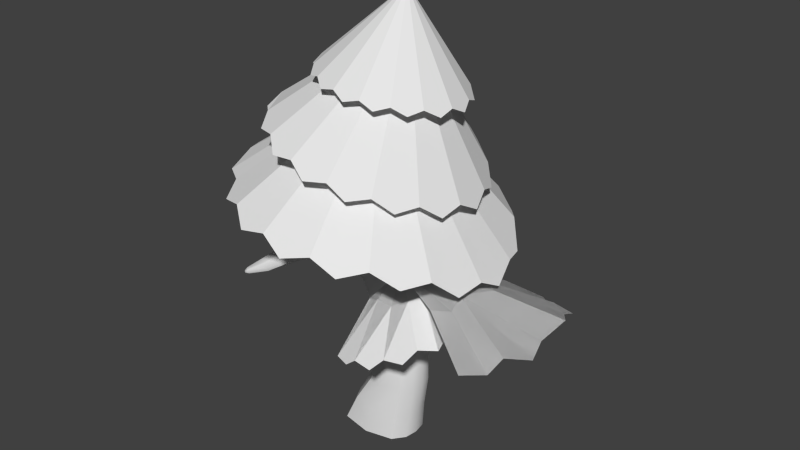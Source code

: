 # Source: coniferA.blend  (saved by Blender 2.79.0; exported with 4.5.12 LTS)
import bpy
from mathutils import Matrix  # noqa: F401  (used for matrix-valued properties, if any)

bpy.ops.wm.read_factory_settings(use_empty=True)
scene = bpy.context.scene
scene.name = 'Scene'

# ---- collections
col_collection_1 = bpy.data.collections.new('Collection 1'); scene.collection.children.link(col_collection_1)

# ---- materials (node trees are filled in below, after node groups)
mat_tunk = bpy.data.materials.new('tunk')
mat_tunk.alpha_threshold = 0.0
mat_tunk.use_transparent_shadow = False
mat_tunk.roughness = 0.5
mat_conifergreen = bpy.data.materials.new('coniferGreen')
mat_conifergreen.alpha_threshold = 0.0
mat_conifergreen.use_transparent_shadow = False
mat_conifergreen.roughness = 0.5

# ---- node groups
ng_auto_smooth = bpy.data.node_groups.new('Auto Smooth', 'GeometryNodeTree')
_s = ng_auto_smooth.interface.new_socket(name='Geometry', in_out='OUTPUT', socket_type='NodeSocketGeometry')
_s = ng_auto_smooth.interface.new_socket(name='Geometry', in_out='INPUT', socket_type='NodeSocketGeometry')
_s = ng_auto_smooth.interface.new_socket(name='Angle', in_out='INPUT', socket_type='NodeSocketFloat')
_s.subtype = 'ANGLE'
_s.min_value = 0.0
_s.max_value = 3.142
ng_auto_smooth.is_modifier = True
_N = ng_auto_smooth.nodes; _L = ng_auto_smooth.links
n0 = _N.new('NodeGroupOutput'); n0.name = 'Group Output'; n0.location = (480, -100)
n1 = _N.new('NodeGroupInput'); n1.name = 'Group Input'; n1.location = (-420, -300)
n2 = _N.new('NodeGroupInput'); n2.name = 'Group Input.001'; n2.location = (-60, -100)
n3 = _N.new('GeometryNodeSetShadeSmooth'); n3.name = 'Set Shade Smooth'; n3.location = (120, -100)
n3.domain = 'EDGE'
n4 = _N.new('GeometryNodeSetShadeSmooth'); n4.name = 'Set Shade Smooth.001'; n4.location = (300, -100)
n5 = _N.new('GeometryNodeInputMeshEdgeAngle'); n5.name = 'Edge Angle'; n5.location = (-420, -220)
n6 = _N.new('GeometryNodeInputEdgeSmooth'); n6.name = 'Is Edge Smooth'; n6.location = (-60, -160)
n7 = _N.new('GeometryNodeInputShadeSmooth'); n7.name = 'Is Face Smooth'; n7.location = (-240, -340)
n8 = _N.new('FunctionNodeBooleanMath'); n8.name = 'Boolean Math'; n8.location = (-60, -220)
n9 = _N.new('FunctionNodeCompare'); n9.name = 'Compare'; n9.location = (-240, -180)
n9.operation = 'LESS_EQUAL'
_L.new(n5.outputs[0], n9.inputs[0])
_L.new(n4.outputs[0], n0.inputs[0])
_L.new(n1.outputs[1], n9.inputs[1])
_L.new(n9.outputs[0], n8.inputs[0])
_L.new(n7.outputs[0], n8.inputs[1])
_L.new(n2.outputs[0], n3.inputs[0])
_L.new(n6.outputs[0], n3.inputs[1])
_L.new(n3.outputs[0], n4.inputs[0])
_L.new(n8.outputs[0], n3.inputs[2])
n0.is_active_output = True

# ---- material node trees

# ---- world
world_world = bpy.data.worlds.new('World'); scene.world = world_world
world_world.color = (0.05088, 0.05088, 0.05088)
world_world.use_sun_shadow = False
world_world.sun_shadow_jitter_overblur = 0.0
world_world.cycles.sampling_method = 'NONE'
world_world.cycles.sample_map_resolution = 256

# ---- meshes
me_conifera = bpy.data.meshes.new('ConiferA')
me_conifera.from_pydata([(-2.209, -8.628, 16.85), (1.063, -8.317, 16.33), (4.003, -6.762, 15.78), (5.4, -5.809, 14.71), (6.33, -4.201, 14.86), (7.16, -2.769, 13.56), (7.423, -1.022, 13.87), (7.499, 0.6678, 12.92), (7.09, 2.29, 13.85), (0.1796, -0.2652, 22.28), (-10.51, -0.9365, 17.64), (-10.06, 0.775, 18.15), (-10.18, 2.501, 17.46), (-9.116, 3.953, 17.85), (-8.272, 5.49, 16.6), (-6.733, 6.403, 16.88), (-0.5786, 8.333, 15.95), (2.61, 7.353, 15.47), (5.419, 5.048, 15.06), (-7.805, -5.426, 17.42), (-4.027, -8.622, 16.48), (-0.6263, -8.977, 15.96), (2.642, -7.989, 15.41), (0.09402, -0.6163, 24.64), (6.477, 3.987, 13.5), (-9.311, -4.397, 17.32), (-9.641, -2.439, 18.0), (-5.651, 7.736, 16.21), (-3.834, 7.957, 16.37), (-2.365, 8.658, 15.56), (1.035, 8.303, 15.04), (4.159, 6.668, 14.47), (-5.358, -7.647, 17.31), (-7.042, -6.979, 16.89), (11.79, 1.148, 12.06), (11.5, -0.8199, 11.54), (11.88, -2.22, 11.13), (10.95, -3.721, 11.63), (10.82, -4.99, 11.16), (9.744, -6.165, 11.29), (8.811, 4.699, 10.45), (10.48, 4.216, 10.55), (10.67, 2.9, 11.19), (7.17, 6.158, 9.55), (8.312, 5.323, 9.636), (5.488, -3.235, 12.33), (6.071, -1.231, 12.65), (4.177, 3.152, 11.79), (5.673, 1.401, 12.4), (0.9689, -0.7108, 12.31), (1.018, -0.3695, 12.35), (6.523, -2.587, 12.33), (0.9809, 0.6621, 12.3), (1.039, 0.2019, 12.37), (1.068, -0.02821, 12.4), (7.256, 0.5566, 12.57), (0.9936, -0.5401, 12.33), (5.349, 2.874, 11.98), (1.01, 0.432, 12.33), (-2.668, -1.673, 0.09037), (1.812, -0.8901, 0.09037), (-1.83, -1.55, 1.994), (1.194, -0.5038, 19.96), (0.9305, -0.471, 18.1), (-2.201, 1.555, 0.09037), (0.7717, -0.5575, 15.88), (-1.433, 1.391, 1.972), (0.7095, -0.5887, 14.15), (1.208, -1.662, 0.09037), (1.136, -0.6737, 12.22), (1.442, -1.478, 2.042), (1.239, 1.555, 0.09037), (1.581, -0.7176, 9.194), (1.489, 1.412, 2.04), (1.958, -0.6241, 7.754), (-0.7114, -1.338, 3.936), (2.285, -0.6882, 6.285), (2.244, -0.7234, 4.134), (-0.4784, 1.293, 3.959), (1.76, 1.268, 4.115), (2.013, -0.8011, 2.02), (1.211, 0.451, 19.96), (1.719, -1.336, 4.121), (-0.4092, -1.281, 5.919), (1.108, 0.5177, 17.96), (0.8595, 0.5834, 16.0), (-0.286, 1.4, 5.959), (1.788, 1.254, 6.199), (0.8216, 0.6215, 14.02), (0.9809, 0.6621, 12.3), (1.769, -1.35, 6.214), (-0.494, -1.16, 7.664), (1.656, 0.7611, 9.19), (1.932, 0.6172, 7.755), (-0.407, 1.337, 7.669), (1.51, 1.128, 7.696), (2.303, 0.6987, 6.286), (2.317, 0.739, 4.13), (1.485, -1.213, 7.724), (-0.8127, -1.193, 9.32), (1.989, 0.7658, 2.02), (1.788, 0.8463, 0.09037), (-0.6463, 1.129, 9.244), (1.154, 1.235, 9.438), (-1.3, -0.5178, 20.06), (-1.566, -0.5832, 17.92), (1.115, -1.248, 9.45), (-1.225, -1.5, 11.22), (-1.819, -0.5813, 16.07), (-1.855, -0.5143, 14.0), (-1.128, 1.008, 11.79), (0.6361, 1.104, 12.06), (-1.746, -0.6501, 10.88), (-1.257, -0.5928, 9.288), (0.4383, -1.166, 11.99), (-1.386, -1.027, 13.62), (-1.019, -0.6395, 7.66), (-0.8275, -0.6427, 5.895), (-1.393, 1.008, 13.87), (0.2883, 1.181, 13.97), (-1.145, -0.6965, 4.026), (-2.226, -0.7593, 2.11), (0.186, -1.13, 13.97), (-1.372, -1.041, 16.0), (-3.097, -0.8363, 0.09037), (-2.888, 0.8474, 0.09037), (-1.24, 1.054, 16.01), (0.3093, 0.8493, 16.03), (-1.108, 0.466, 20.04), (-1.439, 0.5379, 17.89), (0.1872, -0.8662, 16.03), (-1.025, -0.826, 17.9), (-1.79, 0.6314, 16.04), (-1.966, 0.5763, 13.81), (-0.9194, 0.9484, 17.91), (0.671, 0.9915, 18.0), (-1.608, 0.6184, 11.46), (-1.186, 0.579, 9.165), (0.5107, -0.9066, 18.01), (-0.9774, 0.6528, 7.659), (-0.8358, -1.054, 20.01), (-0.6017, 0.7685, 20.0), (-0.7899, 0.6471, 5.911), (-1.071, 0.7058, 4.044), (0.8248, 0.7408, 20.0), (0.7458, -0.8743, 20.0), (-2.059, 0.7622, 2.107), (2.507, -0.5369, 10.41), (2.786, -0.4554, 12.17), (2.755, 0.5691, 12.17), (2.477, 0.6107, 10.4), (4.941, -0.4142, 11.31), (4.825, -0.3924, 12.12), (4.792, 0.635, 12.11), (4.901, 0.6611, 11.29), (6.815, -0.2186, 11.44), (6.776, -0.3246, 12.12), (6.744, 0.6905, 12.08), (6.784, 0.5881, 11.41), (-3.473, -0.3181, 17.83), (-3.635, -0.3257, 16.7), (-3.572, 0.6012, 16.7), (-3.402, 0.5999, 17.83), (-5.471, -0.1746, 17.95), (-5.583, -0.1813, 17.17), (-5.521, 0.7457, 17.16), (-5.401, 0.7434, 17.94), (-0.3968, 1.643, 0.09037), (0.03137, 1.574, 2.016), (0.5431, 1.657, 4.045), (0.6908, 1.686, 6.015), (0.5341, 1.597, 7.714), (0.2418, 1.533, 9.352), (-0.2667, 1.432, 11.87), (-0.4935, 1.376, 14.05), (-0.4361, 1.305, 15.87), (-0.1316, 1.201, 18.1), (0.08691, 0.9056, 20.0), (-0.6341, -2.073, 0.09037), (-0.1647, -1.987, 2.037), (0.4368, -1.819, 4.052), (0.6238, -1.707, 6.03), (0.4673, -1.594, 7.729), (0.1556, -1.548, 9.397), (-0.3827, -1.508, 11.78), (-0.6077, -1.382, 14.02), (-0.5645, -1.285, 15.87), (-0.2599, -1.157, 18.09), (-0.05305, -1.207, 20.0), (-3.105, 0.01882, 0.09037), (-1.325, -0.007252, 20.07), (-1.584, -0.008935, 18.0), (-1.343, -0.002271, 9.206), (-1.907, 0.02275, 15.99), (-2.024, 0.0093, 13.61), (-1.917, 0.1358, 11.0), (-1.224, 0.01145, 4.074), (-2.253, 0.01241, 2.162), (-1.12, 0.01104, 7.644), (-0.9315, 0.006537, 5.906), (-3.436, 0.1423, 17.95), (-3.638, 0.1387, 16.58), (-5.514, 0.2906, 18.04), (-5.653, 0.2892, 17.09), (1.937, -0.01995, 0.09037), (1.747, 0.0186, 9.162), (2.074, -0.004862, 7.783), (2.43, 0.003123, 6.3), (2.418, 0.004441, 4.123), (2.138, -0.01783, 2.004), (2.576, 0.03609, 10.3), (4.956, 0.1243, 11.16), (6.808, 0.1851, 11.32), (1.398, -0.04853, 19.93), (1.146, 0.02709, 17.95), (0.9621, -0.04142, 16.0), (0.9035, 0.01881, 14.02), (1.068, -0.02821, 12.4), (2.769, 0.05725, 12.31), (4.792, 0.121, 12.25), (6.742, 0.1823, 12.23), (1.263, -0.5097, 21.62), (1.259, 0.4494, 21.96), (-1.228, -0.5194, 22.06), (-1.036, 0.4644, 22.04), (-0.7635, -1.055, 22.01), (-0.5293, 0.7669, 22.0), (0.8897, 0.7392, 22.0), (0.8167, -0.8759, 22.0), (0.1703, 0.8376, 21.67), (0.03222, -1.246, 21.67), (-1.252, -0.008857, 22.07), (1.437, -0.05013, 21.93), (10.67, 0.1242, 10.97), (10.69, 0.1337, 11.28), (10.67, 0.4803, 11.26), (10.65, 0.4912, 10.94), (10.66, 0.3079, 10.91), (10.67, 0.3066, 11.32), (-1.516, -0.6099, 10.28), (1.289, -0.8335, 10.94), (0.7976, -1.319, 10.89), (-1.062, -1.253, 10.37), (-0.9612, 1.138, 10.63), (-1.476, 0.602, 10.3), (0.8382, 1.281, 10.88), (1.322, 0.8282, 10.94), (2.664, -0.6246, 11.4), (2.624, 0.7211, 11.39), (4.88, -0.5356, 11.77), (4.835, 0.7801, 11.75), (6.798, -0.307, 11.83), (6.764, 0.6747, 11.8), (-0.0626, 1.545, 10.77), (-0.1238, -1.565, 10.64), (-1.633, -0.004368, 10.29), (10.69, -0.003255, 11.16), (10.67, 0.6185, 11.11), (-1.722, -0.6568, 17.0), (0.8794, -0.5373, 16.99), (1.024, 0.5657, 16.97), (-1.64, 0.6604, 16.97), (0.3955, -0.9539, 17.02), (-1.238, -1.002, 16.96), (-1.116, 1.072, 16.97), (0.5135, 0.9493, 17.01), (-3.562, -0.4017, 17.27), (-3.484, 0.6807, 17.26), (-5.582, -0.236, 17.57), (-5.507, 0.81, 17.56), (-0.2959, 1.324, 16.99), (-0.4216, -1.287, 16.99), (1.145, -0.01246, 16.97), (10.81, 0.2287, 11.03), (10.82, 0.233, 11.17), (10.82, 0.3888, 11.16), (10.8, 0.3938, 11.01), (10.81, 0.3113, 11.0), (10.82, 0.3107, 11.18), (10.83, 0.1714, 11.11), (10.81, 0.451, 11.09), (10.83, 0.3117, 11.1), (-7.475, 0.1637, 18.08), (-7.54, 0.1598, 17.62), (-7.504, 0.6967, 17.62), (-7.434, 0.6954, 18.07), (-7.5, 0.4331, 18.13), (-7.581, 0.4323, 17.58), (-7.539, 0.1281, 17.86), (-7.496, 0.7339, 17.85), (-9.465, 0.4131, 18.28), (-9.504, 0.4108, 18.01), (-9.482, 0.736, 18.0), (-9.44, 0.7352, 18.28), (-9.48, 0.5763, 18.31), (-9.529, 0.5758, 17.98), (-9.504, 0.3916, 18.15), (-9.478, 0.7586, 18.14), (-9.532, 0.5781, 18.15), (-0.3434, -4.586, 24.64), (1.367, -4.424, 24.37), (2.889, -3.611, 24.1), (3.652, -3.113, 23.61), (4.119, -2.273, 23.84), (4.691, -1.525, 23.34), (4.774, -0.6117, 23.63), (4.968, 0.2712, 23.19), (4.612, 1.119, 23.59), (0.9265, -0.2355, 28.32), (-4.524, -0.5934, 24.8), (-4.302, 0.3026, 25.07), (-4.351, 1.203, 24.7), (-3.805, 1.964, 24.93), (-3.511, 2.791, 24.51), (-2.716, 3.302, 24.71), (0.5088, 4.277, 24.17), (2.168, 3.765, 23.93), (3.635, 2.56, 23.9), (-3.319, -2.965, 25.05), (-1.293, -4.583, 24.45), (0.4838, -4.769, 24.18), (2.192, -4.252, 23.89), (1.522, -0.5337, 29.91), (4.359, 2.005, 23.25), (-4.003, -2.324, 24.79), (-4.131, -1.428, 25.11), (-2.133, 3.93, 24.25), (-1.201, 4.114, 24.44), (-0.4249, 4.446, 23.97), (1.352, 4.261, 23.7), (3.027, 3.407, 23.46), (-1.989, -4.074, 24.88), (-2.869, -3.725, 24.66), (5.204, -5.364, 9.564), (4.026, -5.655, 9.527), (3.275, -6.052, 8.718), (2.075, -5.964, 8.818), (1.383, -5.971, 8.251), (0.3891, -5.633, 8.263), (6.51, -2.913, 10.87), (1.175, -0.6408, 12.31), (6.678, -3.946, 10.41), (5.69, -4.616, 10.37), (7.035, -1.467, 11.13), (6.858, -2.271, 10.7), (0.7321, -3.1, 11.2), (2.525, -3.179, 11.42), (1.578, -3.29, 11.57), (4.139, -1.041, 12.24), (3.376, -2.65, 11.81), (3.856, -1.757, 11.97), (-3.653, -1.463, 13.7), (-3.377, -1.399, 11.64), (-3.148, -1.975, 13.33), (-2.837, -2.029, 11.95), (-4.031, -0.8474, 13.44), (-3.662, -0.7164, 11.8), (-5.682, -2.574, 13.07), (-5.515, -2.387, 11.39), (-5.13, -2.943, 12.83), (-5.105, -2.937, 11.85), (-5.948, -1.957, 12.82), (-5.821, -1.909, 11.67), (-7.647, -3.723, 11.36), (-7.318, -3.474, 10.43), (-7.387, -4.014, 11.18), (-7.183, -3.864, 10.59), (-7.955, -3.362, 11.15), (-7.743, -3.169, 10.51), (-8.648, -4.288, 10.52), (-8.497, -4.175, 10.09), (-8.53, -4.423, 10.44), (-8.436, -4.338, 10.15), (-8.694, -4.142, 10.42), (-8.601, -4.057, 10.14), (-8.815, -4.379, 10.3), (-8.736, -4.325, 10.08), (-8.76, -4.445, 10.26), (-8.704, -4.407, 10.11), (-8.847, -4.298, 10.27), (-8.791, -4.259, 10.11), (-1.685, -6.722, 20.82), (0.7858, -6.527, 20.08), (2.994, -5.363, 19.37), (4.036, -4.651, 18.5), (4.786, -3.409, 18.72), (5.548, -2.321, 17.85), (5.747, -0.9603, 18.24), (5.967, 0.3388, 17.54), (5.538, 1.615, 18.18), (0.3469, -0.2003, 23.97), (-7.727, -0.6821, 21.77), (-7.327, 0.6491, 22.11), (-7.452, 1.981, 21.56), (-6.586, 3.103, 21.77), (-6.217, 4.318, 21.08), (-4.996, 5.061, 21.2), (-0.3265, 6.42, 19.76), (2.062, 5.613, 19.1), (4.192, 3.787, 18.8), (-5.956, -4.231, 21.95), (-3.122, -6.698, 20.72), (-0.5601, -7.022, 19.98), (1.912, -6.302, 19.21), (1.606, -0.4686, 28.08), (5.12, 2.932, 17.72), (-7.001, -3.267, 21.69), (-7.106, -1.926, 22.17), (-4.211, 5.971, 20.4), (-2.797, 6.226, 20.5), (-1.738, 6.691, 19.64), (0.824, 6.367, 18.9), (3.227, 5.051, 18.25), (-4.053, -5.915, 21.48), (-5.384, -5.379, 21.32), (0.8579, -0.6679, 13.15), (1.002, 0.6935, 13.17), (0.44, 1.245, 12.98), (0.3652, -1.248, 12.99), (-1.049, -1.362, 12.84), (-1.773, 0.7188, 12.76), (-1.252, 1.0, 12.82), (-0.4036, 1.453, 12.89), (-0.4817, -1.513, 12.9), (-2.057, 0.3565, 12.47), (1.098, -0.01076, 13.23), (-2.914, -2.099, 12.71), (-3.871, -0.5341, 12.65), (-5.061, -3.065, 12.35), (-6.03, -1.705, 12.28), (-7.225, -4.032, 10.84), (-7.928, -3.167, 10.83), (-8.439, -4.498, 10.28), (-8.735, -4.009, 10.28), (-8.702, -4.479, 10.18), (-8.839, -4.244, 10.19), (-8.814, -4.386, 10.17), (11.79, 1.148, 12.06), (11.5, -0.8199, 11.54), (11.88, -2.22, 11.13), (10.95, -3.721, 11.63), (10.82, -4.99, 11.16), (9.744, -6.165, 11.29), (8.811, 4.699, 10.45), (10.48, 4.216, 10.55), (10.67, 2.9, 11.19), (7.17, 6.158, 9.55), (8.312, 5.323, 9.636), (5.488, -3.235, 12.33), (6.071, -1.231, 12.65), (4.177, 3.152, 11.79), (5.673, 1.401, 12.4), (0.9689, -0.7108, 12.31), (1.018, -0.3695, 12.35), (6.523, -2.587, 12.33), (0.9809, 0.6621, 12.3), (1.039, 0.2019, 12.37), (1.068, -0.02821, 12.4), (7.256, 0.5566, 12.57), (0.9936, -0.5401, 12.33), (5.349, 2.874, 11.98), (1.01, 0.432, 12.33), (5.204, -5.364, 9.564), (4.026, -5.655, 9.527), (3.275, -6.052, 8.718), (2.075, -5.964, 8.818), (1.383, -5.971, 8.251), (0.3891, -5.633, 8.263), (6.51, -2.913, 10.87), (1.175, -0.6408, 12.31), (6.678, -3.946, 10.41), (5.69, -4.616, 10.37), (7.035, -1.467, 11.13), (6.858, -2.271, 10.7), (0.7321, -3.1, 11.2), (2.525, -3.179, 11.42), (1.578, -3.29, 11.57), (4.139, -1.041, 12.24), (3.376, -2.65, 11.81), (3.856, -1.757, 11.97)], [], [(23, 2, 3, 4), (23, 11, 10, 26), (23, 15, 14, 13), (23, 26, 25), (23, 16, 29, 28), (23, 1, 22, 2), (23, 13, 12, 11), (23, 6, 7, 8), (23, 18, 31, 17), (23, 8, 24, 18), (23, 4, 5, 6), (23, 28, 27), (23, 32, 20, 0), (23, 19, 33, 32), (23, 17, 30, 16), (23, 0, 21, 1), (9, 4, 3, 2), (9, 26, 10, 11), (9, 13, 14, 15), (19, 25, 26, 9), (9, 28, 29, 16), (9, 2, 22, 1), (9, 11, 12, 13), (9, 8, 7, 6), (9, 17, 31, 18), (9, 18, 24, 8), (9, 6, 5, 4), (15, 27, 28, 9), (9, 0, 20, 32), (9, 32, 33, 19), (9, 16, 30, 17), (9, 1, 21, 0), (19, 23, 25), (15, 23, 27), (55, 34, 42, 48), (51, 38, 37, 46), (46, 37, 36, 35), (57, 44, 43, 47), (58, 57, 47, 52), (49, 45, 51, 56), (40, 48, 42, 41), (56, 51, 46, 50), (54, 55, 48, 53), (50, 46, 55, 54), (46, 35, 34, 55), (45, 39, 38, 51), (53, 48, 57, 58), (48, 40, 44, 57), (178, 179, 61, 59), (168, 66, 78, 169), (179, 70, 82, 180), (180, 82, 90, 181), (167, 168, 73, 71), (196, 197, 121, 120), (181, 90, 98, 182), (169, 78, 86, 170), (254, 241, 114, 184), (182, 98, 106, 183), (170, 86, 94, 171), (208, 207, 76, 77), (171, 94, 102, 172), (185, 122, 130, 186), (205, 92, 150, 210), (253, 243, 110, 173), (271, 262, 138, 187), (422, 421, 118, 174), (174, 118, 126, 175), (272, 214, 63, 259), (187, 138, 145, 188), (176, 134, 141, 177), (423, 418, 122, 185), (270, 264, 134, 176), (125, 146, 66, 64), (208, 209, 100, 97), (98, 90, 76, 74), (106, 98, 74, 72), (418, 114, 69, 415), (130, 122, 67, 65), (145, 138, 63, 62), (262, 130, 65, 259), (241, 106, 72, 240), (90, 82, 77, 76), (70, 68, 60, 80), (73, 79, 97, 100), (95, 103, 92, 93), (417, 119, 88, 416), (135, 144, 81, 84), (71, 73, 100, 101), (265, 135, 84, 260), (119, 127, 85, 88), (245, 111, 89, 246), (87, 95, 93, 96), (79, 87, 96, 97), (131, 140, 104, 105), (263, 131, 105, 258), (115, 123, 108, 109), (424, 195, 356, 427), (242, 107, 112, 239), (91, 99, 113, 116), (75, 83, 117, 120), (83, 91, 116, 117), (61, 75, 120, 121), (61, 121, 124, 59), (86, 78, 143, 142), (78, 66, 146, 143), (94, 86, 142, 139), (243, 102, 137, 244), (102, 94, 139, 137), (421, 110, 136, 420), (264, 126, 132, 261), (126, 118, 133, 132), (141, 134, 129, 128), (82, 70, 80, 77), (197, 146, 125, 189), (215, 216, 88, 85), (425, 217, 89, 416), (205, 206, 93, 92), (209, 204, 101, 100), (206, 207, 96, 93), (193, 194, 109, 108), (109, 194, 355, 351), (261, 132, 161, 267), (192, 198, 116, 113), (199, 198, 139, 142), (255, 192, 113, 239), (213, 214, 84, 81), (199, 196, 120, 117), (190, 191, 105, 104), (248, 149, 153, 250), (246, 89, 149, 248), (217, 69, 148, 218), (240, 72, 147, 247), (211, 154, 158, 212), (218, 148, 152, 219), (210, 150, 154, 211), (247, 147, 151, 249), (201, 160, 164, 203), (249, 151, 155, 251), (250, 153, 157, 252), (219, 152, 156, 220), (258, 105, 159, 266), (193, 108, 160, 201), (191, 129, 162, 200), (164, 268, 288, 283), (267, 161, 165, 269), (200, 162, 166, 202), (266, 159, 163, 268), (265, 270, 176, 135), (135, 176, 177, 144), (119, 174, 175, 127), (417, 422, 174, 119), (245, 253, 173, 111), (95, 171, 172, 103), (87, 170, 171, 95), (79, 169, 170, 87), (64, 66, 168, 167), (73, 168, 169, 79), (419, 423, 185, 115), (131, 187, 188, 140), (263, 271, 187, 131), (115, 185, 186, 123), (91, 182, 183, 99), (242, 254, 184, 107), (83, 181, 182, 91), (75, 180, 181, 83), (61, 179, 180, 75), (68, 70, 179, 178), (159, 200, 202, 163), (202, 166, 285, 286), (105, 191, 200, 159), (132, 193, 201, 161), (161, 201, 203, 165), (128, 129, 191, 190), (142, 143, 196, 199), (244, 137, 192, 255), (117, 116, 198, 199), (137, 139, 198, 192), (420, 136, 195, 424), (132, 133, 194, 193), (121, 197, 189, 124), (143, 146, 197, 196), (147, 210, 211, 151), (151, 211, 212, 155), (74, 76, 207, 206), (80, 60, 204, 209), (72, 74, 206, 205), (77, 80, 209, 208), (72, 205, 210, 147), (97, 96, 207, 208), (153, 219, 220, 157), (149, 218, 219, 153), (89, 217, 218, 149), (62, 63, 214, 213), (415, 69, 217, 425), (65, 67, 216, 215), (260, 84, 214, 272), (213, 81, 222, 232), (104, 140, 225, 223), (177, 141, 226, 229), (81, 144, 227, 222), (145, 62, 221, 228), (128, 190, 231, 224), (62, 213, 232, 221), (140, 188, 230, 225), (188, 145, 228, 230), (141, 128, 224, 226), (190, 104, 223, 231), (144, 177, 229, 227), (155, 212, 237, 233), (251, 155, 233, 256), (157, 220, 238, 235), (252, 157, 235, 257), (220, 156, 234, 238), (212, 158, 236, 237), (158, 252, 257, 236), (156, 251, 256, 234), (136, 244, 255, 195), (99, 183, 254, 242), (103, 172, 253, 245), (154, 250, 252, 158), (152, 249, 251, 156), (148, 247, 249, 152), (69, 240, 247, 148), (92, 246, 248, 150), (150, 248, 250, 154), (195, 255, 239, 112), (110, 243, 244, 136), (99, 242, 239, 113), (103, 245, 246, 92), (114, 241, 240, 69), (172, 102, 243, 253), (183, 106, 241, 254), (85, 260, 272, 215), (163, 202, 286, 282), (123, 186, 271, 263), (127, 175, 270, 265), (160, 266, 268, 164), (162, 267, 269, 166), (269, 165, 284, 289), (108, 258, 266, 160), (129, 261, 267, 162), (134, 264, 261, 129), (123, 263, 258, 108), (127, 265, 260, 85), (138, 262, 259, 63), (175, 126, 264, 270), (215, 272, 259, 65), (186, 130, 262, 271), (235, 238, 278, 275), (236, 257, 280, 276), (238, 234, 274, 278), (257, 235, 275, 280), (237, 236, 276, 277), (233, 237, 277, 273), (234, 256, 279, 274), (256, 233, 273, 279), (281, 277, 276, 280), (278, 281, 280, 275), (274, 279, 281, 278), (279, 273, 277, 281), (282, 286, 294, 290), (289, 284, 292, 297), (285, 289, 297, 293), (284, 287, 295, 292), (203, 164, 283, 287), (268, 163, 282, 288), (165, 203, 287, 284), (166, 269, 289, 285), (298, 297, 292, 295), (296, 298, 295, 291), (290, 294, 298, 296), (294, 293, 297, 298), (286, 285, 293, 294), (283, 288, 296, 291), (288, 282, 290, 296), (287, 283, 291, 295), (322, 301, 302, 303), (322, 310, 309, 325), (322, 314, 313, 312), (322, 325, 324), (322, 315, 328, 327), (322, 300, 321, 301), (322, 312, 311, 310), (322, 305, 306, 307), (322, 317, 330, 316), (322, 307, 323, 317), (322, 303, 304, 305), (322, 327, 326), (322, 331, 319, 299), (322, 318, 332, 331), (322, 316, 329, 315), (322, 299, 320, 300), (308, 303, 302, 301), (308, 325, 309, 310), (308, 312, 313, 314), (318, 324, 325, 308), (308, 327, 328, 315), (308, 301, 321, 300), (308, 310, 311, 312), (308, 307, 306, 305), (308, 316, 330, 317), (308, 317, 323, 307), (308, 305, 304, 303), (314, 326, 327, 308), (308, 299, 319, 331), (308, 331, 332, 318), (308, 315, 329, 316), (308, 300, 320, 299), (346, 334, 333, 342, 349), (345, 338, 337, 336, 347), (350, 340, 349), (347, 336, 335, 334, 346), (350, 339, 344, 343, 348), (340, 350, 348), (340, 347, 346), (339, 350, 349, 342, 341), (340, 345, 347), (340, 346, 349), (318, 322, 324), (314, 322, 326), (427, 356, 362, 429), (353, 351, 357, 359), (112, 107, 354, 352), (419, 115, 353, 426), (195, 112, 352, 356), (115, 109, 351, 353), (428, 359, 365, 430), (362, 358, 364, 368), (351, 355, 361, 357), (352, 354, 360, 358), (356, 352, 358, 362), (426, 353, 359, 428), (370, 372, 378, 376), (365, 363, 369, 371), (359, 357, 363, 365), (429, 362, 368, 431), (357, 361, 367, 363), (358, 360, 366, 364), (431, 368, 374, 433), (363, 367, 373, 369), (364, 366, 372, 370), (368, 364, 370, 374), (430, 365, 371, 432), (374, 370, 376, 380), (432, 371, 377, 434), (371, 369, 375, 377), (433, 374, 380, 435), (369, 373, 379, 375), (436, 435, 380, 376), (434, 436, 376, 378), (404, 383, 384, 385), (404, 392, 391, 407), (404, 396, 395, 394), (404, 407, 406), (404, 397, 410, 409), (404, 382, 403, 383), (404, 394, 393, 392), (404, 387, 388, 389), (404, 399, 412, 398), (404, 389, 405, 399), (404, 385, 386, 387), (404, 409, 408), (404, 413, 401, 381), (404, 400, 414, 413), (404, 398, 411, 397), (404, 381, 402, 382), (390, 385, 384, 383), (390, 407, 391, 392), (390, 394, 395, 396), (400, 406, 407, 390), (390, 409, 410, 397), (390, 383, 403, 382), (390, 392, 393, 394), (390, 389, 388, 387), (390, 398, 412, 399), (390, 399, 405, 389), (390, 387, 386, 385), (396, 408, 409, 390), (390, 381, 401, 413), (390, 413, 414, 400), (390, 397, 411, 398), (390, 382, 402, 381), (400, 404, 406), (396, 404, 408), (377, 375, 436, 434), (375, 379, 435, 436), (373, 433, 435, 379), (372, 432, 434, 378), (366, 430, 432, 372), (367, 431, 433, 373), (361, 429, 431, 367), (354, 426, 428, 360), (360, 428, 430, 366), (107, 419, 426, 354), (355, 427, 429, 361), (67, 415, 425, 216), (133, 420, 424, 194), (107, 184, 423, 419), (111, 173, 422, 417), (216, 425, 416, 88), (118, 421, 420, 133), (194, 424, 427, 355), (111, 417, 416, 89), (122, 418, 415, 67), (184, 114, 418, 423), (173, 110, 421, 422), (458, 451, 445, 437), (454, 449, 440, 441), (449, 438, 439, 440), (460, 450, 446, 447), (461, 455, 450, 460), (452, 459, 454, 448), (443, 444, 445, 451), (459, 453, 449, 454), (457, 456, 451, 458), (453, 457, 458, 449), (449, 458, 437, 438), (448, 454, 441, 442), (456, 461, 460, 451), (451, 460, 447, 443), (475, 478, 471, 462, 463), (474, 476, 465, 466, 467), (479, 478, 469), (476, 475, 463, 464, 465), (479, 477, 472, 473, 468), (469, 477, 479), (469, 475, 476), (468, 470, 471, 478, 479), (469, 476, 474), (469, 478, 475)])
me_conifera.polygons.foreach_set('use_smooth', [0, 0, 0, 0, 0, 0, 0, 0, 0, 0, 0, 0, 0, 0, 0, 0, 0, 0, 0, 0, 0, 0, 0, 0, 0, 0, 0, 0, 0, 0, 0, 0, 0, 0, 0, 0, 0, 0, 0, 0, 0, 0, 0, 0, 0, 0, 0, 0, 1, 1, 1, 1, 1, 1, 1, 1, 1, 1, 1, 1, 1, 1, 1, 1, 1, 1, 1, 1, 1, 1, 1, 1, 1, 1, 1, 1, 1, 1, 1, 1, 1, 1, 1, 1, 1, 1, 1, 1, 1, 1, 1, 1, 1, 1, 1, 1, 1, 1, 1, 1, 1, 1, 1, 1, 1, 1, 1, 1, 1, 1, 1, 1, 1, 1, 1, 1, 1, 1, 1, 1, 1, 1, 1, 1, 1, 1, 1, 1, 1, 1, 1, 1, 1, 1, 1, 1, 1, 1, 1, 1, 1, 1, 1, 1, 1, 1, 1, 1, 1, 1, 1, 1, 1, 1, 1, 1, 1, 1, 1, 1, 1, 1, 1, 1, 1, 1, 1, 1, 1, 1, 1, 1, 1, 1, 1, 1, 1, 1, 1, 1, 1, 1, 1, 1, 1, 1, 1, 1, 1, 1, 1, 1, 1, 1, 1, 1, 1, 1, 1, 1, 1, 1, 1, 1, 1, 1, 1, 1, 1, 1, 1, 1, 1, 1, 1, 1, 1, 1, 1, 1, 1, 1, 1, 1, 1, 1, 1, 1, 1, 1, 1, 1, 1, 1, 1, 1, 1, 1, 1, 1, 1, 1, 1, 1, 1, 1, 1, 1, 1, 1, 1, 1, 1, 1, 1, 1, 1, 1, 1, 1, 1, 1, 1, 1, 1, 1, 1, 1, 1, 1, 1, 1, 1, 1, 1, 1, 0, 0, 0, 0, 0, 0, 0, 0, 0, 0, 0, 0, 0, 0, 0, 0, 0, 0, 0, 0, 0, 0, 0, 0, 0, 0, 0, 0, 0, 0, 0, 0, 0, 0, 0, 0, 0, 0, 0, 0, 0, 0, 0, 0, 1, 1, 1, 1, 1, 1, 1, 1, 1, 1, 1, 1, 1, 1, 1, 1, 1, 1, 1, 1, 1, 1, 1, 1, 1, 1, 1, 1, 1, 1, 0, 0, 0, 0, 0, 0, 0, 0, 0, 0, 0, 0, 0, 0, 0, 0, 0, 0, 0, 0, 0, 0, 0, 0, 0, 0, 0, 0, 0, 0, 0, 0, 0, 0, 1, 1, 1, 1, 1, 1, 1, 1, 1, 1, 1, 1, 1, 1, 1, 1, 1, 1, 1, 1, 1, 1, 0, 0, 0, 0, 0, 0, 0, 0, 0, 0, 0, 0, 0, 0, 0, 0, 0, 0, 0, 0, 0, 0, 0, 0])
me_conifera.polygons.foreach_set('material_index', [1, 1, 1, 1, 1, 1, 1, 1, 1, 1, 1, 1, 1, 1, 1, 1, 1, 1, 1, 1, 1, 1, 1, 1, 1, 1, 1, 1, 1, 1, 1, 1, 1, 1, 1, 1, 1, 1, 1, 1, 1, 1, 1, 1, 1, 1, 1, 1, 0, 0, 0, 0, 0, 0, 0, 0, 0, 0, 0, 0, 0, 0, 0, 0, 0, 0, 0, 0, 0, 0, 0, 0, 0, 0, 0, 0, 0, 0, 0, 0, 0, 0, 0, 0, 0, 0, 0, 0, 0, 0, 0, 0, 0, 0, 0, 0, 0, 0, 0, 0, 0, 0, 0, 0, 0, 0, 0, 0, 0, 0, 0, 0, 0, 0, 0, 0, 0, 0, 0, 0, 0, 0, 0, 0, 0, 0, 0, 0, 0, 0, 0, 0, 0, 0, 0, 0, 0, 0, 0, 0, 0, 0, 0, 0, 0, 0, 0, 0, 0, 0, 0, 0, 0, 0, 0, 0, 0, 0, 0, 0, 0, 0, 0, 0, 0, 0, 0, 0, 0, 0, 0, 0, 0, 0, 0, 0, 0, 0, 0, 0, 0, 0, 0, 0, 0, 0, 0, 0, 0, 0, 0, 0, 0, 0, 0, 0, 0, 0, 0, 0, 0, 0, 0, 0, 0, 0, 0, 0, 0, 0, 0, 0, 0, 0, 0, 0, 0, 0, 0, 0, 0, 0, 0, 0, 0, 0, 0, 0, 0, 0, 0, 0, 0, 0, 0, 0, 0, 0, 0, 0, 0, 0, 0, 0, 0, 0, 0, 0, 0, 0, 0, 0, 0, 0, 0, 0, 0, 0, 0, 0, 0, 0, 0, 0, 0, 0, 0, 0, 0, 0, 0, 0, 0, 0, 0, 0, 1, 1, 1, 1, 1, 1, 1, 1, 1, 1, 1, 1, 1, 1, 1, 1, 1, 1, 1, 1, 1, 1, 1, 1, 1, 1, 1, 1, 1, 1, 1, 1, 1, 1, 1, 1, 1, 1, 1, 1, 1, 1, 1, 1, 0, 0, 0, 0, 0, 0, 0, 0, 0, 0, 0, 0, 0, 0, 0, 0, 0, 0, 0, 0, 0, 0, 0, 0, 0, 0, 0, 0, 0, 0, 1, 1, 1, 1, 1, 1, 1, 1, 1, 1, 1, 1, 1, 1, 1, 1, 1, 1, 1, 1, 1, 1, 1, 1, 1, 1, 1, 1, 1, 1, 1, 1, 1, 1, 0, 0, 0, 0, 0, 0, 0, 0, 0, 0, 0, 0, 0, 0, 0, 0, 0, 0, 0, 0, 0, 0, 1, 1, 1, 1, 1, 1, 1, 1, 1, 1, 1, 1, 1, 1, 1, 1, 1, 1, 1, 1, 1, 1, 1, 1])
_k = set([(59, 61), (61, 75), (64, 66), (66, 78), (68, 70), (70, 82), (71, 73), (73, 79), (75, 83), (78, 86), (79, 87), (82, 90), (83, 91), (86, 94), (87, 95), (90, 98), (91, 99), (94, 102), (95, 103), (98, 106), (99, 242), (102, 243), (103, 245), (105, 159), (106, 241), (107, 242), (107, 354), (108, 109), (108, 160), (109, 115), (109, 194), (110, 243), (110, 421), (111, 245), (111, 417), (114, 241), (114, 418), (115, 123), (115, 353), (118, 126), (118, 421), (119, 127), (119, 417), (122, 130), (122, 418), (123, 263), (126, 264), (127, 265), (129, 162), (130, 262), (131, 140), (131, 263), (132, 161), (134, 141), (134, 264), (135, 144), (135, 265), (138, 145), (138, 262), (140, 225), (141, 226), (144, 227), (145, 228), (159, 163), (160, 164), (161, 165), (162, 166), (163, 282), (164, 283), (165, 284), (166, 285), (194, 355), (195, 356), (282, 290), (283, 291), (284, 292), (285, 293), (353, 359), (354, 360), (355, 361), (356, 362), (359, 365), (360, 366), (361, 367), (362, 368), (365, 371), (366, 372), (367, 373), (368, 374), (371, 377), (372, 378), (373, 379), (374, 380)])
me_conifera.attributes.new('sharp_edge', 'BOOLEAN', 'EDGE').data.foreach_set('value', [ (min(e.vertices), max(e.vertices)) in _k for e in me_conifera.edges])
_uv = me_conifera.uv_layers.new(name='UVMap')
_uv.uv.foreach_set('vector', [0.25, 0.75, 0.25, 0.75, 0.25, 0.75, 0.25, 0.75, 0.25, 0.75, 0.25, 0.75, 0.25, 0.75, 0.25, 0.75, 0.25, 0.75, 0.25, 0.75, 0.25, 0.75, 0.25, 0.75, 0.25, 0.75, 0.25, 0.75, 0.25, 0.75, 0.25, 0.75, 0.25, 0.75, 0.25, 0.75, 0.25, 0.75, 0.25, 0.75, 0.25, 0.75, 0.25, 0.75, 0.25, 0.75, 0.25, 0.75, 0.25, 0.75, 0.25, 0.75, 0.25, 0.75, 0.25, 0.75, 0.25, 0.75, 0.25, 0.75, 0.25, 0.75, 0.25, 0.75, 0.25, 0.75, 0.25, 0.75, 0.25, 0.75, 0.25, 0.75, 0.25, 0.75, 0.25, 0.75, 0.25, 0.75, 0.25, 0.75, 0.25, 0.75, 0.25, 0.75, 0.25, 0.75, 0.25, 0.75, 0.25, 0.75, 0.25, 0.75, 0.25, 0.75, 0.25, 0.75, 0.25, 0.75, 0.25, 0.75, 0.25, 0.75, 0.25, 0.75, 0.25, 0.75, 0.25, 0.75, 0.25, 0.75, 0.25, 0.75, 0.25, 0.75, 0.25, 0.75, 0.25, 0.75, 0.25, 0.75, 0.25, 0.75, 0.25, 0.75, 0.25, 0.75, 0.25, 0.75, 0.25, 0.75, 0.25, 0.75, 0.25, 0.75, 0.25, 0.75, 0.25, 0.75, 0.25, 0.75, 0.25, 0.75, 0.25, 0.75, 0.25, 0.75, 0.25, 0.75, 0.25, 0.75, 0.25, 0.75, 0.25, 0.75, 0.25, 0.75, 0.25, 0.75, 0.25, 0.75, 0.25, 0.75, 0.25, 0.75, 0.25, 0.75, 0.25, 0.75, 0.25, 0.75, 0.25, 0.75, 0.25, 0.75, 0.25, 0.75, 0.25, 0.75, 0.25, 0.75, 0.25, 0.75, 0.25, 0.75, 0.25, 0.75, 0.25, 0.75, 0.25, 0.75, 0.25, 0.75, 0.25, 0.75, 0.25, 0.75, 0.25, 0.75, 0.25, 0.75, 0.25, 0.75, 0.25, 0.75, 0.25, 0.75, 0.25, 0.75, 0.25, 0.75, 0.25, 0.75, 0.25, 0.75, 0.25, 0.75, 0.25, 0.75, 0.25, 0.75, 0.25, 0.75, 0.25, 0.75, 0.25, 0.75, 0.25, 0.75, 0.25, 0.75, 0.25, 0.75, 0.25, 0.75, 0.25, 0.75, 0.25, 0.75, 0.25, 0.75, 0.25, 0.75, 0.25, 0.75, 0.25, 0.75, 0.25, 0.75, 0.25, 0.75, 0.25, 0.75, 0.25, 0.75, 0.25, 0.75, 0.25, 0.75, 0.25, 0.75, 0.25, 0.75, 0.25, 0.75, 0.25, 0.75, 0.25, 0.75, 0.25, 0.75, 0.25, 0.75, 0.25, 0.75, 0.25, 0.75, 0.25, 0.75, 0.25, 0.75, 0.25, 0.75, 0.25, 0.75, 0.25, 0.75, 0.25, 0.75, 0.25, 0.75, 0.25, 0.75, 0.25, 0.75, 0.25, 0.75, 0.25, 0.75, 0.25, 0.75, 0.25, 0.75, 0.25, 0.75, 0.25, 0.75, 0.25, 0.75, 0.25, 0.75, 0.25, 0.75, 0.25, 0.75, 0.25, 0.75, 0.25, 0.75, 0.25, 0.75, 0.25, 0.75, 0.25, 0.75, 0.25, 0.75, 0.25, 0.75, 0.25, 0.75, 0.25, 0.75, 0.25, 0.75, 0.25, 0.75, 0.25, 0.75, 0.25, 0.75, 0.25, 0.75, 0.25, 0.75, 0.25, 0.75, 0.25, 0.75, 0.25, 0.75, 0.25, 0.75, 0.25, 0.75, 0.25, 0.75, 0.25, 0.75, 0.25, 0.75, 0.25, 0.75, 0.25, 0.75, 0.25, 0.75, 0.25, 0.75, 0.25, 0.75, 0.25, 0.75, 0.25, 0.75, 0.25, 0.75, 0.75, 0.75, 0.75, 0.75, 0.75, 0.75, 0.75, 0.75, 0.75, 0.75, 0.75, 0.75, 0.75, 0.75, 0.75, 0.75, 0.75, 0.75, 0.75, 0.75, 0.75, 0.75, 0.75, 0.75, 0.75, 0.75, 0.75, 0.75, 0.75, 0.75, 0.75, 0.75, 0.75, 0.75, 0.75, 0.75, 0.75, 0.75, 0.75, 0.75, 0.75, 0.75, 0.75, 0.75, 0.75, 0.75, 0.75, 0.75, 0.75, 0.75, 0.75, 0.75, 0.75, 0.75, 0.75, 0.75, 0.75, 0.75, 0.75, 0.75, 0.75, 0.75, 0.75, 0.75, 0.75, 0.75, 0.75, 0.75, 0.75, 0.75, 0.75, 0.75, 0.75, 0.75, 0.75, 0.75, 0.75, 0.75, 0.75, 0.75, 0.75, 0.75, 0.75, 0.75, 0.75, 0.75, 0.75, 0.75, 0.75, 0.75, 0.75, 0.75, 0.75, 0.75, 0.75, 0.75, 0.75, 0.75, 0.75, 0.75, 0.75, 0.75, 0.75, 0.75, 0.75, 0.75, 0.75, 0.75, 0.75, 0.75, 0.75, 0.75, 0.75, 0.75, 0.75, 0.75, 0.75, 0.75, 0.75, 0.75, 0.75, 0.75, 0.75, 0.75, 0.75, 0.75, 0.75, 0.75, 0.75, 0.75, 0.75, 0.75, 0.75, 0.75, 0.75, 0.75, 0.75, 0.75, 0.75, 0.75, 0.75, 0.75, 0.75, 0.75, 0.75, 0.75, 0.75, 0.75, 0.75, 0.75, 0.75, 0.75, 0.75, 0.75, 0.75, 0.75, 0.75, 0.75, 0.75, 0.75, 0.75, 0.75, 0.75, 0.75, 0.75, 0.75, 0.75, 0.75, 0.75, 0.75, 0.75, 0.75, 0.75, 0.75, 0.75, 0.75, 0.75, 0.75, 0.75, 0.75, 0.75, 0.75, 0.75, 0.75, 0.75, 0.75, 0.75, 0.75, 0.75, 0.75, 0.75, 0.75, 0.75, 0.75, 0.75, 0.75, 0.75, 0.75, 0.75, 0.75, 0.75, 0.75, 0.75, 0.75, 0.75, 0.75, 0.75, 0.75, 0.75, 0.75, 0.75, 0.75, 0.75, 0.75, 0.75, 0.75, 0.75, 0.75, 0.75, 0.75, 0.75, 0.75, 0.75, 0.75, 0.75, 0.75, 0.75, 0.75, 0.75, 0.75, 0.75, 0.75, 0.75, 0.75, 0.75, 0.75, 0.75, 0.75, 0.75, 0.75, 0.75, 0.75, 0.75, 0.75, 0.75, 0.75, 0.75, 0.75, 0.75, 0.75, 0.75, 0.75, 0.75, 0.75, 0.75, 0.75, 0.75, 0.75, 0.75, 0.75, 0.75, 0.75, 0.75, 0.75, 0.75, 0.75, 0.75, 0.75, 0.75, 0.75, 0.75, 0.75, 0.75, 0.75, 0.75, 0.75, 0.75, 0.75, 0.75, 0.75, 0.75, 0.75, 0.75, 0.75, 0.75, 0.75, 0.75, 0.75, 0.75, 0.75, 0.75, 0.75, 0.75, 0.75, 0.75, 0.75, 0.75, 0.75, 0.75, 0.75, 0.75, 0.75, 0.75, 0.75, 0.75, 0.75, 0.75, 0.75, 0.75, 0.75, 0.75, 0.75, 0.75, 0.75, 0.75, 0.75, 0.75, 0.75, 0.75, 0.75, 0.75, 0.75, 0.75, 0.75, 0.75, 0.75, 0.75, 0.75, 0.75, 0.75, 0.75, 0.75, 0.75, 0.75, 0.75, 0.75, 0.75, 0.75, 0.75, 0.75, 0.75, 0.75, 0.75, 0.75, 0.75, 0.75, 0.75, 0.75, 0.75, 0.75, 0.75, 0.75, 0.75, 0.75, 0.75, 0.75, 0.75, 0.75, 0.75, 0.75, 0.75, 0.75, 0.75, 0.75, 0.75, 0.75, 0.75, 0.75, 0.75, 0.75, 0.75, 0.75, 0.75, 0.75, 0.75, 0.75, 0.75, 0.75, 0.75, 0.75, 0.75, 0.75, 0.75, 0.75, 0.75, 0.75, 0.75, 0.75, 0.75, 0.75, 0.75, 0.75, 0.75, 0.75, 0.75, 0.75, 0.75, 0.75, 0.75, 0.75, 0.75, 0.75, 0.75, 0.75, 0.75, 0.75, 0.75, 0.75, 0.75, 0.75, 0.75, 0.75, 0.75, 0.75, 0.75, 0.75, 0.75, 0.75, 0.75, 0.75, 0.75, 0.75, 0.75, 0.75, 0.75, 0.75, 0.75, 0.75, 0.75, 0.75, 0.75, 0.75, 0.75, 0.75, 0.75, 0.75, 0.75, 0.75, 0.75, 0.75, 0.75, 0.75, 0.75, 0.75, 0.75, 0.75, 0.75, 0.75, 0.75, 0.75, 0.75, 0.75, 0.75, 0.75, 0.75, 0.75, 0.75, 0.75, 0.75, 0.75, 0.75, 0.75, 0.75, 0.75, 0.75, 0.75, 0.75, 0.75, 0.75, 0.75, 0.75, 0.75, 0.75, 0.75, 0.75, 0.75, 0.75, 0.75, 0.75, 0.75, 0.75, 0.75, 0.75, 0.75, 0.75, 0.75, 0.75, 0.75, 0.75, 0.75, 0.75, 0.75, 0.75, 0.75, 0.75, 0.75, 0.75, 0.75, 0.75, 0.75, 0.75, 0.75, 0.75, 0.75, 0.75, 0.75, 0.75, 0.75, 0.75, 0.75, 0.75, 0.75, 0.75, 0.75, 0.75, 0.75, 0.75, 0.75, 0.75, 0.75, 0.75, 0.75, 0.75, 0.75, 0.75, 0.75, 0.75, 0.75, 0.75, 0.75, 0.75, 0.75, 0.75, 0.75, 0.75, 0.75, 0.75, 0.75, 0.75, 0.75, 0.75, 0.75, 0.75, 0.75, 0.75, 0.75, 0.75, 0.75, 0.75, 0.75, 0.75, 0.75, 0.75, 0.75, 0.75, 0.75, 0.75, 0.75, 0.75, 0.75, 0.75, 0.75, 0.75, 0.75, 0.75, 0.75, 0.75, 0.75, 0.75, 0.75, 0.75, 0.75, 0.75, 0.75, 0.75, 0.75, 0.75, 0.75, 0.75, 0.75, 0.75, 0.75, 0.75, 0.75, 0.75, 0.75, 0.75, 0.75, 0.75, 0.75, 0.75, 0.75, 0.75, 0.75, 0.75, 0.75, 0.75, 0.75, 0.75, 0.75, 0.75, 0.75, 0.75, 0.75, 0.75, 0.75, 0.75, 0.75, 0.75, 0.75, 0.75, 0.75, 0.75, 0.75, 0.75, 0.75, 0.75, 0.75, 0.75, 0.75, 0.75, 0.75, 0.75, 0.75, 0.75, 0.75, 0.75, 0.75, 0.75, 0.75, 0.75, 0.75, 0.75, 0.75, 0.75, 0.75, 0.75, 0.75, 0.75, 0.75, 0.75, 0.75, 0.75, 0.75, 0.75, 0.75, 0.75, 0.75, 0.75, 0.75, 0.75, 0.75, 0.75, 0.75, 0.75, 0.75, 0.75, 0.75, 0.75, 0.75, 0.75, 0.75, 0.75, 0.75, 0.75, 0.75, 0.75, 0.75, 0.75, 0.75, 0.75, 0.75, 0.75, 0.75, 0.75, 0.75, 0.75, 0.75, 0.75, 0.75, 0.75, 0.75, 0.75, 0.75, 0.75, 0.75, 0.75, 0.75, 0.75, 0.75, 0.75, 0.75, 0.75, 0.75, 0.75, 0.75, 0.75, 0.75, 0.75, 0.75, 0.75, 0.75, 0.75, 0.75, 0.75, 0.75, 0.75, 0.75, 0.75, 0.75, 0.75, 0.75, 0.75, 0.75, 0.75, 0.75, 0.75, 0.75, 0.75, 0.75, 0.75, 0.75, 0.75, 0.75, 0.75, 0.75, 0.75, 0.75, 0.75, 0.75, 0.75, 0.75, 0.75, 0.75, 0.75, 0.75, 0.75, 0.75, 0.75, 0.75, 0.75, 0.75, 0.75, 0.75, 0.75, 0.75, 0.75, 0.75, 0.75, 0.75, 0.75, 0.75, 0.75, 0.75, 0.75, 0.75, 0.75, 0.75, 0.75, 0.75, 0.75, 0.75, 0.75, 0.75, 0.75, 0.75, 0.75, 0.75, 0.75, 0.75, 0.75, 0.75, 0.75, 0.75, 0.75, 0.75, 0.75, 0.75, 0.75, 0.75, 0.75, 0.75, 0.75, 0.75, 0.75, 0.75, 0.75, 0.75, 0.75, 0.75, 0.75, 0.75, 0.75, 0.75, 0.75, 0.75, 0.75, 0.75, 0.75, 0.75, 0.75, 0.75, 0.75, 0.75, 0.75, 0.75, 0.75, 0.75, 0.75, 0.75, 0.75, 0.75, 0.75, 0.75, 0.75, 0.75, 0.75, 0.75, 0.75, 0.75, 0.75, 0.75, 0.75, 0.75, 0.75, 0.75, 0.75, 0.75, 0.75, 0.75, 0.75, 0.75, 0.75, 0.75, 0.75, 0.75, 0.75, 0.75, 0.75, 0.75, 0.75, 0.75, 0.75, 0.75, 0.75, 0.75, 0.75, 0.75, 0.75, 0.75, 0.75, 0.75, 0.75, 0.75, 0.75, 0.75, 0.75, 0.75, 0.75, 0.75, 0.75, 0.75, 0.75, 0.75, 0.75, 0.75, 0.75, 0.75, 0.75, 0.75, 0.75, 0.75, 0.75, 0.75, 0.75, 0.75, 0.75, 0.75, 0.75, 0.75, 0.75, 0.75, 0.75, 0.75, 0.75, 0.75, 0.75, 0.75, 0.75, 0.75, 0.75, 0.75, 0.75, 0.75, 0.75, 0.75, 0.75, 0.75, 0.75, 0.75, 0.75, 0.75, 0.75, 0.75, 0.75, 0.75, 0.75, 0.75, 0.75, 0.75, 0.75, 0.75, 0.75, 0.75, 0.75, 0.75, 0.75, 0.75, 0.75, 0.75, 0.75, 0.75, 0.75, 0.75, 0.75, 0.75, 0.75, 0.75, 0.75, 0.75, 0.75, 0.75, 0.75, 0.75, 0.75, 0.75, 0.75, 0.75, 0.75, 0.75, 0.75, 0.75, 0.75, 0.75, 0.75, 0.75, 0.75, 0.75, 0.75, 0.75, 0.75, 0.75, 0.75, 0.75, 0.75, 0.75, 0.75, 0.75, 0.75, 0.75, 0.75, 0.75, 0.75, 0.75, 0.75, 0.75, 0.75, 0.75, 0.75, 0.75, 0.75, 0.75, 0.75, 0.75, 0.75, 0.75, 0.75, 0.75, 0.75, 0.75, 0.75, 0.75, 0.75, 0.75, 0.75, 0.75, 0.75, 0.75, 0.75, 0.75, 0.75, 0.75, 0.75, 0.75, 0.75, 0.75, 0.75, 0.75, 0.75, 0.75, 0.75, 0.75, 0.75, 0.75, 0.75, 0.75, 0.75, 0.75, 0.75, 0.75, 0.75, 0.75, 0.75, 0.75, 0.75, 0.75, 0.75, 0.75, 0.75, 0.75, 0.75, 0.75, 0.75, 0.75, 0.75, 0.75, 0.75, 0.75, 0.75, 0.75, 0.75, 0.75, 0.75, 0.75, 0.75, 0.75, 0.75, 0.75, 0.75, 0.75, 0.75, 0.75, 0.75, 0.75, 0.75, 0.75, 0.75, 0.75, 0.75, 0.75, 0.75, 0.75, 0.75, 0.75, 0.75, 0.75, 0.75, 0.75, 0.75, 0.75, 0.75, 0.75, 0.75, 0.75, 0.75, 0.75, 0.75, 0.75, 0.75, 0.75, 0.75, 0.75, 0.75, 0.75, 0.75, 0.75, 0.75, 0.75, 0.75, 0.75, 0.75, 0.75, 0.75, 0.75, 0.75, 0.75, 0.75, 0.75, 0.75, 0.75, 0.75, 0.75, 0.75, 0.75, 0.75, 0.75, 0.75, 0.75, 0.75, 0.75, 0.75, 0.75, 0.75, 0.75, 0.75, 0.75, 0.75, 0.75, 0.75, 0.75, 0.75, 0.75, 0.75, 0.75, 0.75, 0.75, 0.75, 0.75, 0.75, 0.75, 0.75, 0.75, 0.75, 0.75, 0.75, 0.75, 0.75, 0.75, 0.75, 0.75, 0.75, 0.75, 0.75, 0.75, 0.75, 0.75, 0.75, 0.75, 0.75, 0.75, 0.75, 0.75, 0.75, 0.75, 0.75, 0.75, 0.75, 0.75, 0.75, 0.75, 0.75, 0.75, 0.75, 0.75, 0.75, 0.75, 0.75, 0.75, 0.75, 0.75, 0.75, 0.75, 0.75, 0.75, 0.75, 0.75, 0.75, 0.75, 0.75, 0.75, 0.75, 0.75, 0.75, 0.75, 0.75, 0.75, 0.75, 0.75, 0.75, 0.75, 0.75, 0.75, 0.75, 0.75, 0.75, 0.75, 0.75, 0.75, 0.75, 0.75, 0.75, 0.75, 0.75, 0.75, 0.75, 0.75, 0.75, 0.75, 0.75, 0.75, 0.75, 0.75, 0.75, 0.75, 0.75, 0.75, 0.75, 0.75, 0.75, 0.75, 0.75, 0.75, 0.75, 0.75, 0.75, 0.75, 0.75, 0.75, 0.75, 0.75, 0.75, 0.75, 0.75, 0.75, 0.75, 0.75, 0.75, 0.75, 0.75, 0.75, 0.75, 0.75, 0.75, 0.75, 0.75, 0.75, 0.75, 0.75, 0.75, 0.75, 0.75, 0.75, 0.75, 0.75, 0.75, 0.75, 0.75, 0.75, 0.75, 0.75, 0.75, 0.75, 0.75, 0.75, 0.75, 0.75, 0.75, 0.75, 0.75, 0.75, 0.75, 0.75, 0.75, 0.75, 0.75, 0.75, 0.75, 0.75, 0.75, 0.75, 0.75, 0.75, 0.75, 0.75, 0.75, 0.75, 0.75, 0.75, 0.75, 0.75, 0.75, 0.75, 0.75, 0.75, 0.75, 0.75, 0.75, 0.75, 0.75, 0.75, 0.75, 0.75, 0.75, 0.75, 0.75, 0.75, 0.75, 0.75, 0.75, 0.75, 0.75, 0.75, 0.75, 0.75, 0.75, 0.75, 0.75, 0.75, 0.75, 0.75, 0.75, 0.75, 0.75, 0.75, 0.75, 0.75, 0.75, 0.75, 0.75, 0.75, 0.75, 0.75, 0.75, 0.75, 0.75, 0.75, 0.75, 0.75, 0.75, 0.75, 0.75, 0.75, 0.75, 0.75, 0.75, 0.75, 0.75, 0.75, 0.75, 0.75, 0.75, 0.75, 0.75, 0.75, 0.75, 0.75, 0.75, 0.75, 0.75, 0.75, 0.75, 0.75, 0.75, 0.75, 0.75, 0.75, 0.75, 0.75, 0.75, 0.75, 0.75, 0.75, 0.75, 0.75, 0.75, 0.75, 0.75, 0.75, 0.75, 0.75, 0.75, 0.75, 0.75, 0.75, 0.75, 0.75, 0.75, 0.75, 0.75, 0.75, 0.75, 0.75, 0.75, 0.75, 0.75, 0.75, 0.75, 0.75, 0.75, 0.75, 0.75, 0.75, 0.75, 0.75, 0.75, 0.75, 0.75, 0.75, 0.75, 0.75, 0.75, 0.75, 0.75, 0.75, 0.75, 0.75, 0.75, 0.75, 0.75, 0.75, 0.75, 0.75, 0.75, 0.75, 0.75, 0.75, 0.75, 0.75, 0.75, 0.75, 0.75, 0.75, 0.75, 0.75, 0.75, 0.75, 0.75, 0.75, 0.75, 0.75, 0.75, 0.75, 0.75, 0.75, 0.75, 0.75, 0.75, 0.75, 0.75, 0.75, 0.75, 0.75, 0.75, 0.75, 0.75, 0.75, 0.75, 0.75, 0.75, 0.75, 0.75, 0.75, 0.75, 0.75, 0.75, 0.75, 0.75, 0.75, 0.75, 0.75, 0.75, 0.75, 0.75, 0.75, 0.75, 0.75, 0.75, 0.75, 0.75, 0.75, 0.75, 0.75, 0.75, 0.75, 0.75, 0.75, 0.75, 0.75, 0.75, 0.75, 0.75, 0.75, 0.75, 0.75, 0.75, 0.75, 0.75, 0.75, 0.75, 0.75, 0.75, 0.75, 0.75, 0.75, 0.75, 0.75, 0.75, 0.75, 0.75, 0.75, 0.75, 0.75, 0.75, 0.75, 0.75, 0.75, 0.75, 0.75, 0.75, 0.75, 0.75, 0.75, 0.75, 0.75, 0.75, 0.75, 0.75, 0.75, 0.75, 0.75, 0.75, 0.75, 0.75, 0.75, 0.75, 0.75, 0.75, 0.75, 0.75, 0.75, 0.75, 0.75, 0.75, 0.75, 0.75, 0.75, 0.75, 0.75, 0.75, 0.75, 0.75, 0.75, 0.75, 0.75, 0.75, 0.75, 0.75, 0.75, 0.75, 0.75, 0.75, 0.75, 0.75, 0.75, 0.75, 0.75, 0.75, 0.75, 0.75, 0.75, 0.75, 0.75, 0.75, 0.75, 0.75, 0.75, 0.75, 0.75, 0.75, 0.75, 0.75, 0.75, 0.75, 0.75, 0.75, 0.75, 0.75, 0.75, 0.75, 0.75, 0.75, 0.75, 0.75, 0.75, 0.75, 0.75, 0.75, 0.75, 0.75, 0.75, 0.75, 0.75, 0.75, 0.75, 0.75, 0.75, 0.75, 0.75, 0.75, 0.75, 0.75, 0.75, 0.75, 0.75, 0.75, 0.75, 0.75, 0.75, 0.75, 0.75, 0.75, 0.75, 0.75, 0.75, 0.75, 0.75, 0.75, 0.75, 0.75, 0.75, 0.75, 0.75, 0.75, 0.75, 0.75, 0.75, 0.75, 0.75, 0.75, 0.75, 0.75, 0.75, 0.75, 0.75, 0.75, 0.75, 0.75, 0.75, 0.75, 0.75, 0.75, 0.75, 0.75, 0.75, 0.75, 0.75, 0.75, 0.75, 0.75, 0.75, 0.75, 0.75, 0.75, 0.75, 0.75, 0.75, 0.75, 0.75, 0.75, 0.75, 0.75, 0.75, 0.75, 0.75, 0.75, 0.75, 0.75, 0.75, 0.75, 0.75, 0.75, 0.75, 0.75, 0.75, 0.75, 0.75, 0.75, 0.75, 0.75, 0.75, 0.75, 0.75, 0.75, 0.75, 0.75, 0.75, 0.75, 0.75, 0.75, 0.75, 0.75, 0.75, 0.75, 0.75, 0.75, 0.75, 0.75, 0.75, 0.75, 0.75, 0.75, 0.75, 0.75, 0.75, 0.75, 0.75, 0.75, 0.75, 0.75, 0.75, 0.75, 0.75, 0.75, 0.75, 0.75, 0.75, 0.75, 0.75, 0.75, 0.75, 0.75, 0.75, 0.75, 0.75, 0.75, 0.75, 0.75, 0.75, 0.75, 0.75, 0.75, 0.75, 0.75, 0.75, 0.75, 0.75, 0.75, 0.75, 0.75, 0.75, 0.75, 0.75, 0.75, 0.75, 0.75, 0.75, 0.75, 0.75, 0.75, 0.75, 0.75, 0.75, 0.75, 0.75, 0.75, 0.75, 0.75, 0.75, 0.75, 0.75, 0.75, 0.75, 0.75, 0.75, 0.75, 0.75, 0.75, 0.75, 0.75, 0.75, 0.75, 0.75, 0.75, 0.75, 0.75, 0.75, 0.75, 0.75, 0.75, 0.75, 0.75, 0.75, 0.75, 0.75, 0.75, 0.75, 0.75, 0.75, 0.75, 0.75, 0.75, 0.75, 0.75, 0.75, 0.75, 0.75, 0.75, 0.75, 0.75, 0.75, 0.75, 0.75, 0.75, 0.75, 0.75, 0.75, 0.75, 0.75, 0.75, 0.75, 0.75, 0.75, 0.75, 0.75, 0.75, 0.75, 0.75, 0.75, 0.75, 0.75, 0.75, 0.75, 0.75, 0.75, 0.25, 0.75, 0.25, 0.75, 0.25, 0.75, 0.25, 0.75, 0.25, 0.75, 0.25, 0.75, 0.25, 0.75, 0.25, 0.75, 0.25, 0.75, 0.25, 0.75, 0.25, 0.75, 0.25, 0.75, 0.25, 0.75, 0.25, 0.75, 0.25, 0.75, 0.25, 0.75, 0.25, 0.75, 0.25, 0.75, 0.25, 0.75, 0.25, 0.75, 0.25, 0.75, 0.25, 0.75, 0.25, 0.75, 0.25, 0.75, 0.25, 0.75, 0.25, 0.75, 0.25, 0.75, 0.25, 0.75, 0.25, 0.75, 0.25, 0.75, 0.25, 0.75, 0.25, 0.75, 0.25, 0.75, 0.25, 0.75, 0.25, 0.75, 0.25, 0.75, 0.25, 0.75, 0.25, 0.75, 0.25, 0.75, 0.25, 0.75, 0.25, 0.75, 0.25, 0.75, 0.25, 0.75, 0.25, 0.75, 0.25, 0.75, 0.25, 0.75, 0.25, 0.75, 0.25, 0.75, 0.25, 0.75, 0.25, 0.75, 0.25, 0.75, 0.25, 0.75, 0.25, 0.75, 0.25, 0.75, 0.25, 0.75, 0.25, 0.75, 0.25, 0.75, 0.25, 0.75, 0.25, 0.75, 0.25, 0.75, 0.25, 0.75, 0.25, 0.75, 0.25, 0.75, 0.25, 0.75, 0.25, 0.75, 0.25, 0.75, 0.25, 0.75, 0.25, 0.75, 0.25, 0.75, 0.25, 0.75, 0.25, 0.75, 0.25, 0.75, 0.25, 0.75, 0.25, 0.75, 0.25, 0.75, 0.25, 0.75, 0.25, 0.75, 0.25, 0.75, 0.25, 0.75, 0.25, 0.75, 0.25, 0.75, 0.25, 0.75, 0.25, 0.75, 0.25, 0.75, 0.25, 0.75, 0.25, 0.75, 0.25, 0.75, 0.25, 0.75, 0.25, 0.75, 0.25, 0.75, 0.25, 0.75, 0.25, 0.75, 0.25, 0.75, 0.25, 0.75, 0.25, 0.75, 0.25, 0.75, 0.25, 0.75, 0.25, 0.75, 0.25, 0.75, 0.25, 0.75, 0.25, 0.75, 0.25, 0.75, 0.25, 0.75, 0.25, 0.75, 0.25, 0.75, 0.25, 0.75, 0.25, 0.75, 0.25, 0.75, 0.25, 0.75, 0.25, 0.75, 0.25, 0.75, 0.25, 0.75, 0.25, 0.75, 0.25, 0.75, 0.25, 0.75, 0.25, 0.75, 0.25, 0.75, 0.25, 0.75, 0.25, 0.75, 0.25, 0.75, 0.25, 0.75, 0.25, 0.75, 0.25, 0.75, 0.25, 0.75, 0.25, 0.75, 0.25, 0.75, 0.25, 0.75, 0.25, 0.75, 0.25, 0.75, 0.25, 0.75, 0.25, 0.75, 0.25, 0.75, 0.25, 0.75, 0.25, 0.75, 0.25, 0.75, 0.25, 0.75, 0.25, 0.75, 0.25, 0.75, 0.25, 0.75, 0.25, 0.75, 0.25, 0.75, 0.25, 0.75, 0.25, 0.75, 0.25, 0.75, 0.25, 0.75, 0.25, 0.75, 0.25, 0.75, 0.25, 0.75, 0.25, 0.75, 0.25, 0.75, 0.25, 0.75, 0.25, 0.75, 0.25, 0.75, 0.25, 0.75, 0.25, 0.75, 0.25, 0.75, 0.25, 0.75, 0.25, 0.75, 0.25, 0.75, 0.25, 0.75, 0.25, 0.75, 0.25, 0.75, 0.25, 0.75, 0.25, 0.75, 0.25, 0.75, 0.25, 0.75, 0.25, 0.75, 0.25, 0.75, 0.25, 0.75, 0.25, 0.75, 0.25, 0.75, 0.25, 0.75, 0.75, 0.75, 0.75, 0.75, 0.75, 0.75, 0.75, 0.75, 0.75, 0.75, 0.75, 0.75, 0.75, 0.75, 0.75, 0.75, 0.75, 0.75, 0.75, 0.75, 0.75, 0.75, 0.75, 0.75, 0.75, 0.75, 0.75, 0.75, 0.75, 0.75, 0.75, 0.75, 0.75, 0.75, 0.75, 0.75, 0.75, 0.75, 0.75, 0.75, 0.75, 0.75, 0.75, 0.75, 0.75, 0.75, 0.75, 0.75, 0.75, 0.75, 0.75, 0.75, 0.75, 0.75, 0.75, 0.75, 0.75, 0.75, 0.75, 0.75, 0.75, 0.75, 0.75, 0.75, 0.75, 0.75, 0.75, 0.75, 0.75, 0.75, 0.75, 0.75, 0.75, 0.75, 0.75, 0.75, 0.75, 0.75, 0.75, 0.75, 0.75, 0.75, 0.75, 0.75, 0.75, 0.75, 0.75, 0.75, 0.75, 0.75, 0.75, 0.75, 0.75, 0.75, 0.75, 0.75, 0.75, 0.75, 0.75, 0.75, 0.75, 0.75, 0.75, 0.75, 0.75, 0.75, 0.75, 0.75, 0.75, 0.75, 0.75, 0.75, 0.75, 0.75, 0.75, 0.75, 0.75, 0.75, 0.75, 0.75, 0.75, 0.75, 0.75, 0.75, 0.75, 0.75, 0.75, 0.75, 0.75, 0.75, 0.75, 0.75, 0.75, 0.75, 0.75, 0.75, 0.75, 0.75, 0.75, 0.75, 0.75, 0.75, 0.75, 0.75, 0.75, 0.75, 0.75, 0.75, 0.75, 0.75, 0.75, 0.75, 0.75, 0.75, 0.75, 0.75, 0.75, 0.75, 0.75, 0.75, 0.75, 0.75, 0.75, 0.75, 0.75, 0.75, 0.75, 0.75, 0.75, 0.75, 0.75, 0.75, 0.75, 0.75, 0.75, 0.75, 0.75, 0.75, 0.75, 0.75, 0.75, 0.75, 0.75, 0.75, 0.75, 0.75, 0.75, 0.75, 0.75, 0.75, 0.75, 0.75, 0.75, 0.75, 0.75, 0.75, 0.75, 0.75, 0.75, 0.75, 0.75, 0.75, 0.75, 0.75, 0.75, 0.75, 0.75, 0.75, 0.75, 0.75, 0.75, 0.75, 0.75, 0.75, 0.75, 0.75, 0.75, 0.75, 0.75, 0.75, 0.75, 0.75, 0.75, 0.75, 0.75, 0.75, 0.75, 0.75, 0.75, 0.75, 0.75, 0.75, 0.75, 0.75, 0.75, 0.75, 0.75, 0.75, 0.75, 0.75, 0.25, 0.75, 0.25, 0.75, 0.25, 0.75, 0.25, 0.75, 0.25, 0.75, 0.25, 0.75, 0.25, 0.75, 0.25, 0.75, 0.25, 0.75, 0.25, 0.75, 0.25, 0.75, 0.25, 0.75, 0.25, 0.75, 0.25, 0.75, 0.25, 0.75, 0.25, 0.75, 0.25, 0.75, 0.25, 0.75, 0.25, 0.75, 0.25, 0.75, 0.25, 0.75, 0.25, 0.75, 0.25, 0.75, 0.25, 0.75, 0.25, 0.75, 0.25, 0.75, 0.25, 0.75, 0.25, 0.75, 0.25, 0.75, 0.25, 0.75, 0.25, 0.75, 0.25, 0.75, 0.25, 0.75, 0.25, 0.75, 0.25, 0.75, 0.25, 0.75, 0.25, 0.75, 0.25, 0.75, 0.25, 0.75, 0.25, 0.75, 0.25, 0.75, 0.25, 0.75, 0.25, 0.75, 0.25, 0.75, 0.25, 0.75, 0.25, 0.75, 0.25, 0.75, 0.25, 0.75, 0.25, 0.75, 0.25, 0.75, 0.25, 0.75, 0.25, 0.75, 0.25, 0.75, 0.25, 0.75, 0.25, 0.75, 0.25, 0.75, 0.25, 0.75, 0.25, 0.75, 0.25, 0.75, 0.25, 0.75, 0.25, 0.75, 0.25, 0.75, 0.25, 0.75, 0.25, 0.75, 0.25, 0.75, 0.25, 0.75, 0.25, 0.75, 0.25, 0.75, 0.25, 0.75, 0.25, 0.75, 0.25, 0.75, 0.25, 0.75, 0.25, 0.75, 0.25, 0.75, 0.25, 0.75, 0.25, 0.75, 0.25, 0.75, 0.25, 0.75, 0.25, 0.75, 0.25, 0.75, 0.25, 0.75, 0.25, 0.75, 0.25, 0.75, 0.25, 0.75, 0.25, 0.75, 0.25, 0.75, 0.25, 0.75, 0.25, 0.75, 0.25, 0.75, 0.25, 0.75, 0.25, 0.75, 0.25, 0.75, 0.25, 0.75, 0.25, 0.75, 0.25, 0.75, 0.25, 0.75, 0.25, 0.75, 0.25, 0.75, 0.25, 0.75, 0.25, 0.75, 0.25, 0.75, 0.25, 0.75, 0.25, 0.75, 0.25, 0.75, 0.25, 0.75, 0.25, 0.75, 0.25, 0.75, 0.25, 0.75, 0.25, 0.75, 0.25, 0.75, 0.25, 0.75, 0.25, 0.75, 0.25, 0.75, 0.25, 0.75, 0.25, 0.75, 0.25, 0.75, 0.25, 0.75, 0.25, 0.75, 0.25, 0.75, 0.25, 0.75, 0.25, 0.75, 0.25, 0.75, 0.25, 0.75, 0.25, 0.75, 0.25, 0.75, 0.25, 0.75, 0.25, 0.75, 0.25, 0.75, 0.25, 0.75, 0.25, 0.75, 0.25, 0.75, 0.25, 0.75, 0.75, 0.75, 0.75, 0.75, 0.75, 0.75, 0.75, 0.75, 0.75, 0.75, 0.75, 0.75, 0.75, 0.75, 0.75, 0.75, 0.75, 0.75, 0.75, 0.75, 0.75, 0.75, 0.75, 0.75, 0.75, 0.75, 0.75, 0.75, 0.75, 0.75, 0.75, 0.75, 0.75, 0.75, 0.75, 0.75, 0.75, 0.75, 0.75, 0.75, 0.75, 0.75, 0.75, 0.75, 0.75, 0.75, 0.75, 0.75, 0.75, 0.75, 0.75, 0.75, 0.75, 0.75, 0.75, 0.75, 0.75, 0.75, 0.75, 0.75, 0.75, 0.75, 0.75, 0.75, 0.75, 0.75, 0.75, 0.75, 0.75, 0.75, 0.75, 0.75, 0.75, 0.75, 0.75, 0.75, 0.75, 0.75, 0.75, 0.75, 0.75, 0.75, 0.75, 0.75, 0.75, 0.75, 0.75, 0.75, 0.75, 0.75, 0.75, 0.75, 0.75, 0.75, 0.75, 0.75, 0.75, 0.75, 0.75, 0.75, 0.75, 0.75, 0.75, 0.75, 0.75, 0.75, 0.75, 0.75, 0.75, 0.75, 0.75, 0.75, 0.75, 0.75, 0.75, 0.75, 0.75, 0.75, 0.75, 0.75, 0.75, 0.75, 0.75, 0.75, 0.75, 0.75, 0.75, 0.75, 0.75, 0.75, 0.75, 0.75, 0.75, 0.75, 0.75, 0.75, 0.75, 0.75, 0.75, 0.75, 0.75, 0.75, 0.75, 0.75, 0.75, 0.75, 0.75, 0.75, 0.75, 0.75, 0.75, 0.75, 0.75, 0.75, 0.75, 0.75, 0.75, 0.75, 0.75, 0.75, 0.75, 0.75, 0.75, 0.75, 0.75, 0.75, 0.75, 0.75, 0.75, 0.75, 0.75, 0.75, 0.75, 0.75, 0.75, 0.75, 0.25, 0.75, 0.25, 0.75, 0.25, 0.75, 0.25, 0.75, 0.25, 0.75, 0.25, 0.75, 0.25, 0.75, 0.25, 0.75, 0.25, 0.75, 0.25, 0.75, 0.25, 0.75, 0.25, 0.75, 0.25, 0.75, 0.25, 0.75, 0.25, 0.75, 0.25, 0.75, 0.25, 0.75, 0.25, 0.75, 0.25, 0.75, 0.25, 0.75, 0.25, 0.75, 0.25, 0.75, 0.25, 0.75, 0.25, 0.75, 0.25, 0.75, 0.25, 0.75, 0.25, 0.75, 0.25, 0.75, 0.25, 0.75, 0.25, 0.75, 0.25, 0.75, 0.25, 0.75, 0.25, 0.75, 0.25, 0.75, 0.25, 0.75, 0.25, 0.75, 0.25, 0.75, 0.25, 0.75, 0.25, 0.75, 0.25, 0.75, 0.25, 0.75, 0.25, 0.75, 0.25, 0.75, 0.25, 0.75, 0.25, 0.75, 0.25, 0.75, 0.25, 0.75, 0.25, 0.75, 0.25, 0.75, 0.25, 0.75, 0.25, 0.75, 0.25, 0.75, 0.25, 0.75, 0.25, 0.75, 0.25, 0.75, 0.25, 0.75, 0.25, 0.75, 0.25, 0.75, 0.25, 0.75, 0.25, 0.75, 0.25, 0.75, 0.25, 0.75, 0.25, 0.75, 0.25, 0.75, 0.25, 0.75, 0.25, 0.75, 0.25, 0.75, 0.25, 0.75, 0.25, 0.75, 0.25, 0.75, 0.25, 0.75, 0.25, 0.75, 0.25, 0.75, 0.25, 0.75, 0.25, 0.75, 0.25, 0.75, 0.25, 0.75, 0.25, 0.75, 0.25, 0.75, 0.25, 0.75, 0.25, 0.75, 0.25, 0.75, 0.25, 0.75, 0.25, 0.75, 0.25, 0.75, 0.25, 0.75, 0.25, 0.75, 0.25, 0.75, 0.25, 0.75, 0.25, 0.75, 0.25, 0.75, 0.25, 0.75, 0.25, 0.75, 0.25, 0.75, 0.25, 0.75, 0.25, 0.75])
me_conifera.materials.append(mat_tunk)
me_conifera.materials.append(mat_conifergreen)
me_conifera.use_remesh_preserve_volume = False
me_conifera.use_remesh_preserve_attributes = False
me_conifera.use_mirror_vertex_groups = False
me_conifera.update()

# ---- objects
ob_conifera = bpy.data.objects.new('ConiferA', me_conifera)

# ---- transforms, parenting, visibility, modifiers, constraints
ob_conifera.location = (0.0, 0.0, 0.0)
ob_conifera.lineart.crease_threshold = 0.0
_m = ob_conifera.modifiers.new('Auto Smooth', 'NODES')
_m.node_group = ng_auto_smooth
_gi = [s.identifier for s in ng_auto_smooth.interface.items_tree if s.item_type == 'SOCKET' and s.in_out == 'INPUT']
_m[_gi[1]] = 0.9913  # Angle

# ---- collection membership
col_collection_1.objects.link(ob_conifera)

# ---- scene / render settings (as saved in the file)
scene.frame_start = 1; scene.frame_end = 25; scene.frame_set(1)
scene.render.engine = 'BLENDER_EEVEE_NEXT'
scene.render.resolution_percentage = 50
scene.render.dither_intensity = 0.0
scene.cycles.use_denoising = False
scene.cycles.samples = 10
scene.cycles.sampling_pattern = 'TABULATED_SOBOL'
scene.cycles.light_sampling_threshold = 0.0
scene.cycles.use_adaptive_sampling = False
scene.cycles.use_light_tree = False
scene.cycles.blur_glossy = 0.0
scene.cycles.pixel_filter_type = 'GAUSSIAN'
scene.cycles.sample_clamp_indirect = 0.0
scene.view_settings.view_transform = 'Standard'
bpy.context.view_layer.update()

# ---- added for rendering (the .blend has no active camera and no usable light): camera, sun
cam_auto = bpy.data.cameras.new('AutoCamera')
cam_auto.lens = 50.0
cam_auto.sensor_width = 36.0
cam_auto.clip_end = 1000.0
ob_auto_camera = bpy.data.objects.new('AutoCamera', cam_auto)
scene.collection.objects.link(ob_auto_camera)
ob_auto_camera.location = (38.8505, -45.9595, 45.5328)
ob_auto_camera.rotation_euler = (1.09748, -7.21219e-08, 0.694738)
scene.camera = ob_auto_camera
light_auto_sun = bpy.data.lights.new('AutoSun', 'SUN')
light_auto_sun.energy = 3.0
light_auto_sun.angle = 0.0523599
ob_auto_sun = bpy.data.objects.new('AutoSun', light_auto_sun)
scene.collection.objects.link(ob_auto_sun)
ob_auto_sun.rotation_euler = (0.872665, 0.174533, 0.523599)
bpy.context.view_layer.update()
